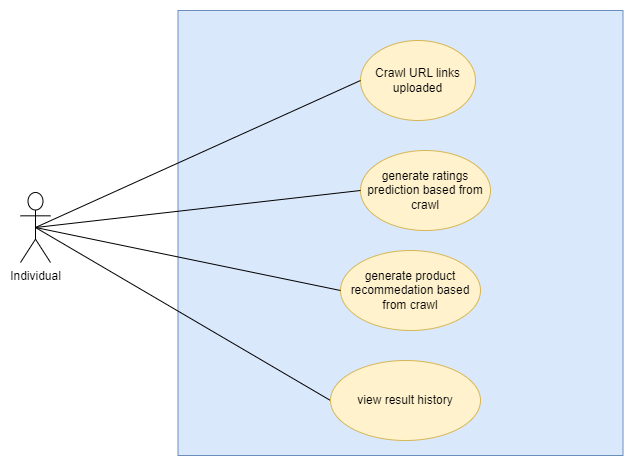

The diagram above was exported from draw.io. Its source (the exported page's mxGraphModel, read from the mxfile embedded in the PNG):
<mxGraphModel dx="1688" dy="786" grid="1" gridSize="10" guides="1" tooltips="1" connect="1" arrows="1" fold="1" page="1" pageScale="1" pageWidth="850" pageHeight="1100" math="0" shadow="0">
  <root>
    <mxCell id="0" />
    <mxCell id="1" parent="0" />
    <mxCell id="2" value="" style="group" vertex="1" connectable="0" parent="1">
      <mxGeometry x="1250" y="430" width="602.5" height="445" as="geometry" />
    </mxCell>
    <mxCell id="3" value="Individual" style="shape=umlActor;verticalLabelPosition=bottom;verticalAlign=top;html=1;outlineConnect=0;" vertex="1" parent="2">
      <mxGeometry y="182" width="30" height="70" as="geometry" />
    </mxCell>
    <mxCell id="4" value="" style="whiteSpace=wrap;html=1;aspect=fixed;fillColor=#dae8fc;strokeColor=#6c8ebf;" vertex="1" parent="2">
      <mxGeometry x="157.5" width="445" height="445" as="geometry" />
    </mxCell>
    <mxCell id="5" value="generate product recommedation based from crawl" style="ellipse;whiteSpace=wrap;html=1;fillColor=#fff2cc;strokeColor=#d6b656;" vertex="1" parent="2">
      <mxGeometry x="320" y="240" width="140" height="80" as="geometry" />
    </mxCell>
    <mxCell id="6" value="" style="endArrow=none;html=1;rounded=0;entryX=0.5;entryY=0.5;entryDx=0;entryDy=0;entryPerimeter=0;exitX=0;exitY=0.5;exitDx=0;exitDy=0;" edge="1" parent="2" source="5" target="3">
      <mxGeometry width="50" height="50" relative="1" as="geometry">
        <mxPoint x="332.5" y="142" as="sourcePoint" />
        <mxPoint x="25" y="227" as="targetPoint" />
      </mxGeometry>
    </mxCell>
    <mxCell id="7" value="Crawl URL links uploaded" style="ellipse;whiteSpace=wrap;html=1;fillColor=#fff2cc;strokeColor=#d6b656;" vertex="1" parent="2">
      <mxGeometry x="340" y="30" width="115" height="80" as="geometry" />
    </mxCell>
    <mxCell id="8" value="" style="endArrow=none;html=1;rounded=0;entryX=0.5;entryY=0.5;entryDx=0;entryDy=0;entryPerimeter=0;exitX=0;exitY=0.5;exitDx=0;exitDy=0;" edge="1" parent="2" source="7" target="3">
      <mxGeometry width="50" height="50" relative="1" as="geometry">
        <mxPoint x="333.75" y="332" as="sourcePoint" />
        <mxPoint x="25" y="227" as="targetPoint" />
      </mxGeometry>
    </mxCell>
    <mxCell id="9" value="" style="group" vertex="1" connectable="0" parent="2">
      <mxGeometry y="140" width="470" height="80" as="geometry" />
    </mxCell>
    <mxCell id="10" value="generate ratings prediction based from crawl" style="ellipse;whiteSpace=wrap;html=1;fillColor=#fff2cc;strokeColor=#d6b656;container=0;" vertex="1" parent="9">
      <mxGeometry x="340" width="130" height="80" as="geometry" />
    </mxCell>
    <mxCell id="11" value="" style="endArrow=none;html=1;rounded=0;exitX=0;exitY=0.5;exitDx=0;exitDy=0;entryX=0.5;entryY=0.5;entryDx=0;entryDy=0;entryPerimeter=0;" edge="1" parent="2" source="10" target="3">
      <mxGeometry width="50" height="50" relative="1" as="geometry">
        <mxPoint x="385" y="182" as="sourcePoint" />
        <mxPoint x="50" y="250" as="targetPoint" />
      </mxGeometry>
    </mxCell>
    <mxCell id="12" value="" style="endArrow=none;html=1;rounded=0;exitX=0;exitY=0.5;exitDx=0;exitDy=0;entryX=0.5;entryY=0.5;entryDx=0;entryDy=0;entryPerimeter=0;" edge="1" parent="2" source="13" target="3">
      <mxGeometry width="50" height="50" relative="1" as="geometry">
        <mxPoint x="380" y="545" as="sourcePoint" />
        <mxPoint x="120" y="320" as="targetPoint" />
      </mxGeometry>
    </mxCell>
    <mxCell id="13" value="view result history" style="ellipse;whiteSpace=wrap;html=1;fillColor=#fff2cc;strokeColor=#d6b656;" vertex="1" parent="2">
      <mxGeometry x="310" y="350" width="150" height="80" as="geometry" />
    </mxCell>
  </root>
</mxGraphModel>